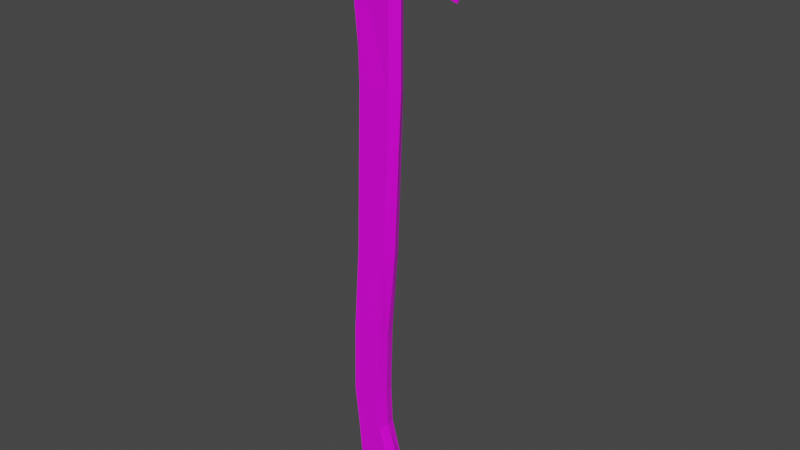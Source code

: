 # Source: FireAxe.blend  (saved by Blender 2.80.75; exported with 4.5.12 LTS)
import bpy
from mathutils import Matrix  # noqa: F401  (used for matrix-valued properties, if any)

bpy.ops.wm.read_factory_settings(use_empty=True)
scene = bpy.context.scene
scene.name = 'Scene'

# ---- collections
col_collection = bpy.data.collections.new('Collection'); scene.collection.children.link(col_collection)

# ---- images (referenced by path relative to the original .blend; pixels are not part of the script)
import os
ASSET_DIR = os.environ.get("B2B_ASSET_DIR", "")  # directory of the original .blend (textures are referenced by path, not embedded)
HERE = os.path.dirname(os.path.abspath(__file__))  # packed textures are extracted next to this script under _unpacked/

def load_image(name, relpath, width, height, colorspace="sRGB"):
    """Load a texture the original file referenced (path relative to the .blend, or extracted next to this script)."""
    p = next((c for c in (os.path.join(HERE, relpath), os.path.join(ASSET_DIR, relpath)) if relpath and os.path.exists(c)), "")
    if p:
        img = bpy.data.images.load(p, check_existing=True)
        img.name = name
    else:  # same state as the original file: an image datablock whose file is absent (Cycles renders it pink)
        img = bpy.data.images.new(name, width, height)
        img.source = "FILE"
        img.filepath = "//" + (relpath or name)
    img.colorspace_settings.name = colorspace
    return img
img_woodhandle_256_png = load_image('WoodHandle_256.png', 'FireAxe.png', 1024, 1024, 'sRGB')
img_material_base_color = load_image('Material Base Color', '', 1024, 1024, 'sRGB')

# ---- materials (node trees are filled in below, after node groups)
mat_material = bpy.data.materials.new('Material')
mat_material.alpha_threshold = 0.0
mat_material.use_transparent_shadow = False
mat_material.line_color = (0.0, 0.0, 0.0, 1.0)

# ---- material node trees
mat_material.use_nodes = True; mat_material.node_tree.nodes.clear()
_N = mat_material.node_tree.nodes; _L = mat_material.node_tree.links
n0 = _N.new('ShaderNodeOutputMaterial'); n0.name = 'Material Output'; n0.location = (300, 300)
n1 = _N.new('ShaderNodeBsdfPrincipled'); n1.name = 'Principled BSDF'; n1.location = (10, 300)
n1.distribution = 'GGX'
n1.subsurface_method = 'BURLEY'
n1.inputs[2].default_value = 0.4
n1.inputs[3].default_value = 1.45
n1.inputs[27].default_value = (0.0, 0.0, 0.0, 1.0)
n1.inputs[28].default_value = 1.0
n2 = _N.new('ShaderNodeTexImage'); n2.name = 'Image Texture'; n2.location = (-356, 253)
n2.image = img_woodhandle_256_png
n2.interpolation = 'Cubic'
n3 = _N.new('ShaderNodeTexImage'); n3.name = 'Image Texture.001'; n3.location = (0, 0)
n3.image = img_material_base_color
_L.new(n1.outputs[0], n0.inputs[0])
_L.new(n2.outputs[0], n1.inputs[0])
n0.is_active_output = True

# ---- world
world_world = bpy.data.worlds.new('World'); scene.world = world_world
world_world.use_nodes = True; world_world.node_tree.nodes.clear()
_N = world_world.node_tree.nodes; _L = world_world.node_tree.links
n0 = _N.new('ShaderNodeOutputWorld'); n0.name = 'World Output'; n0.location = (300, 300)
n1 = _N.new('ShaderNodeBackground'); n1.name = 'Background'; n1.location = (10, 300)
n1.inputs[0].default_value = (0.05088, 0.05088, 0.05088, 1.0)
_L.new(n1.outputs[0], n0.inputs[0])
n0.is_active_output = True
world_world.color = (0.05088, 0.05088, 0.05088)
world_world.use_sun_shadow = False
world_world.sun_shadow_jitter_overblur = 0.0

# ---- meshes
me_cube = bpy.data.meshes.new('Cube')
me_cube.from_pydata([(0.1859, -0.07789, 1.0), (0.1375, -0.07789, -0.2826), (0.1859, 0.07789, 1.0), (0.1375, 0.07789, -0.2826), (-0.07766, -0.07789, 1.0), (-0.1152, -0.07789, -0.286), (-0.07766, 0.07789, 1.0), (-0.1152, 0.07789, -0.286), (-0.1636, -0.07789, -1.002), (-0.1636, 0.07789, -1.002), (0.07885, -0.07789, -0.9987), (0.07885, 0.07789, -0.9987), (-0.175, -0.07789, -1.56), (-0.175, 0.07789, -1.56), (0.0651, -0.07789, -1.524), (0.0651, 0.07789, -1.524), (-0.1134, -0.07789, -2.193), (-0.1134, 0.07789, -2.193), (0.1696, -0.07789, -2.187), (0.1696, 0.07789, -2.187), (-0.1393, 0.07789, -1.881), (0.07775, 0.07789, -1.844), (-0.1393, -0.07789, -1.881), (0.07775, -0.07789, -1.844), (-0.07819, -0.07789, -2.376), (-0.07819, 0.07789, -2.376), (0.03342, -0.07789, -2.394), (0.03342, 0.07789, -2.394), (0.1859, 0.07789, 1.84), (-0.07766, 0.05929, 1.84), (0.1859, -0.07789, 1.84), (-0.07766, -0.05929, 1.84), (0.1859, 0.07789, 1.84), (-0.07766, 0.05929, 1.84), (0.1859, -0.07789, 1.84), (-0.07766, -0.05929, 1.84), (-0.09525, 0.06595, 1.299), (-0.09525, -0.06595, 1.299), (-0.1525, 0.05929, 1.84), (-0.1525, -0.05929, 1.84), (0.1859, 0.07789, 2.337), (-0.07766, 0.05929, 2.337), (0.1859, -0.07789, 2.337), (-0.07766, -0.05929, 2.337), (0.3823, -0.07789, 1.84), (0.3823, 0.07789, 1.84), (0.7552, 0.0045, 1.84), (0.7552, -0.0045, 1.84), (0.7552, -0.0045, 1.84), (0.7552, 0.0045, 1.84), (0.7552, -0.0045, 2.337), (0.7552, 0.0045, 2.337), (0.3823, -0.07789, 2.337), (0.3823, 0.07789, 2.337), (0.7276, -0.0045, 2.384), (0.7276, 0.0045, 2.384), (0.7552, -0.0045, 2.337), (0.7552, 0.0045, 2.337), (0.7551, 0.0045, 2.337), (0.7878, 0.0045, 2.238), (0.7551, -0.0045, 2.337), (0.7878, -0.0045, 2.238), (0.8002, -0.0045, 1.942), (0.8002, 0.0045, 1.942), (0.8066, -0.0045, 2.103), (0.8066, 0.0045, 2.103), (0.3823, -0.07789, 1.84), (0.3823, 0.07789, 1.84), (0.6877, -0.0045, 1.704), (0.6877, 0.0045, 1.704), (-0.07766, 0.05929, 1.84), (-0.07766, -0.05929, 1.84), (-0.1525, 0.05929, 1.84), (-0.1525, -0.05929, 1.84), (-0.366, 0.05929, 1.84), (-0.366, -0.05929, 1.84), (-0.366, 0.05929, 2.337), (-0.366, -0.05929, 2.337), (-0.1408, 0.0, -0.286), (0.2289, 0.0, 1.0), (-0.0947, 0.0, 1.0), (0.1695, 0.0, -0.2826), (-0.2003, 0.0, -1.002), (0.09747, 0.0, -0.9987), (-0.2142, 0.0, -1.56), (0.08059, 0.0, -1.524), (-0.1385, 0.0, -2.193), (0.2089, 0.0, -2.187), (0.09613, 0.0, -1.844), (-0.1704, 0.0, -1.881), (-0.09534, 0.0, -2.376), (0.0417, 0.0, -2.394), (0.2289, 0.0, 1.84), (-0.07766, 0.0, 1.84), (0.1859, 0.0, 1.84), (-0.07766, 0.0, 1.84), (-0.1215, -3.725e-08, 1.299), (-0.1525, 0.0, 1.84), (0.1859, 0.0, 2.337), (-0.07766, 0.0, 2.337), (0.3823, 0.0, 1.84), (0.7552, 0.0, 1.84), (0.7552, 0.0, 2.337), (0.3823, 0.0, 2.337), (0.7276, 0.0, 2.384), (0.7552, 0.0, 2.337), (0.7552, 0.0, 1.84), (0.7551, 0.0, 2.337), (0.7878, 0.0, 2.238), (0.8002, 0.0, 1.942), (0.8066, 0.0, 2.103), (0.3823, 0.0, 1.84), (0.6877, 0.0, 1.704), (-0.07766, 0.0, 1.84), (-0.1525, 0.0, 1.84), (-0.366, 0.0, 1.84), (-0.366, 0.0, 2.337)], [], [(0, 30, 31, 4), (3, 7, 6, 2), (78, 5, 4, 80), (78, 82, 8, 5), (81, 3, 2, 79), (5, 1, 0, 4), (8, 12, 14, 10), (81, 83, 11, 3), (5, 8, 10, 1), (3, 11, 9, 7), (21, 19, 17, 20), (11, 15, 13, 9), (82, 84, 12, 8), (83, 85, 15, 11), (19, 27, 25, 17), (89, 86, 16, 22), (88, 87, 19, 21), (22, 16, 18, 23), (12, 22, 23, 14), (85, 88, 21, 15), (84, 89, 22, 12), (15, 21, 20, 13), (90, 25, 27, 91), (86, 90, 24, 16), (87, 91, 27, 19), (16, 24, 26, 18), (93, 95, 33, 29), (6, 29, 28, 2), (93, 113, 71, 31), (79, 92, 30, 0), (34, 42, 43, 35), (29, 33, 32, 28), (30, 34, 35, 31), (92, 94, 34, 30), (96, 97, 38, 36), (6, 36, 38, 29), (80, 96, 36, 6), (31, 39, 37, 4), (98, 40, 41, 99), (94, 100, 44, 34), (33, 74, 76, 41), (33, 41, 40, 32), (53, 51, 49, 45), (34, 44, 52, 42), (98, 103, 53, 40), (40, 53, 45, 32), (48, 47, 56, 50), (50, 54, 52), (44, 48, 50, 52), (49, 69, 67, 45), (103, 104, 55, 53), (47, 61, 60, 56), (53, 55, 51), (102, 104, 54, 50), (101, 106, 47, 48), (51, 57, 46, 49), (102, 105, 57, 51), (108, 107, 60, 61), (57, 58, 59, 46), (47, 62, 64, 61), (105, 107, 58, 57), (109, 110, 64, 62), (108, 110, 65, 59), (59, 65, 63, 46), (106, 109, 62, 47), (111, 112, 68, 66), (101, 112, 69, 49), (44, 66, 68, 48), (100, 111, 66, 44), (113, 114, 73, 71), (31, 71, 73, 39), (38, 72, 70, 29), (97, 114, 72, 38), (115, 116, 76, 74), (95, 115, 74, 33), (43, 77, 75, 35), (99, 116, 77, 43), (41, 76, 116, 99), (35, 75, 115, 95), (75, 77, 116, 115), (39, 73, 114, 97), (70, 72, 114, 113), (45, 67, 111, 100), (48, 68, 112, 101), (67, 69, 112, 111), (46, 63, 109, 106), (61, 64, 110, 108), (63, 65, 110, 109), (56, 60, 107, 105), (59, 58, 107, 108), (50, 56, 105, 102), (49, 46, 106, 101), (51, 55, 104, 102), (52, 54, 104, 103), (42, 52, 103, 98), (32, 45, 100, 94), (42, 98, 99, 43), (4, 37, 96, 80), (37, 39, 97, 96), (28, 32, 94, 92), (2, 28, 92, 79), (29, 70, 113, 93), (31, 35, 95, 93), (18, 26, 91, 87), (17, 25, 90, 86), (24, 90, 91, 26), (13, 20, 89, 84), (14, 23, 88, 85), (23, 18, 87, 88), (20, 17, 86, 89), (10, 14, 85, 83), (9, 13, 84, 82), (1, 10, 83, 81), (1, 81, 79, 0), (7, 9, 82, 78), (7, 78, 80, 6)])
_uv = me_cube.uv_layers.new(name='UVMap')
_uv.uv.foreach_set('vector', [0.2896, 0.2154, 0.2879, 0.0283, 0.183, 0.02859, 0.1846, 0.2157, 0.126, 0.4987, 0.02537, 0.4977, 0.03772, 0.7843, 0.1427, 0.7846, 0.9013, 0.494, 0.8703, 0.4937, 0.8703, 0.7796, 0.9013, 0.7798, 0.9013, 0.494, 0.9013, 0.3351, 0.8703, 0.3348, 0.8703, 0.4937, 0.9671, 0.4911, 0.9981, 0.4927, 0.9981, 0.2121, 0.9671, 0.2099, 0.1722, 0.5023, 0.2729, 0.5013, 0.2896, 0.2154, 0.1846, 0.2157, 0.1544, 0.6619, 0.151, 0.7863, 0.2466, 0.7779, 0.251, 0.6609, 0.9671, 0.4911, 0.9671, 0.6501, 0.9981, 0.651, 0.9981, 0.4927, 0.1722, 0.5023, 0.1544, 0.6619, 0.251, 0.6609, 0.2729, 0.5013, 0.126, 0.4987, 0.1041, 0.3391, 0.007552, 0.3381, 0.02537, 0.4977, 0.1054, 0.1507, 0.1427, 0.07438, 0.03, 0.07287, 0.01904, 0.1423, 0.1041, 0.3391, 0.09973, 0.2221, 0.004156, 0.2137, 0.007552, 0.3381, 0.9013, 0.3351, 0.9013, 0.211, 0.8703, 0.2106, 0.8703, 0.3348, 0.9671, 0.6501, 0.9671, 0.7648, 0.9981, 0.7656, 0.9981, 0.651, 0.1427, 0.07438, 0.08889, 0.0283, 0.04439, 0.03213, 0.03, 0.07287, 0.9013, 0.1392, 0.9013, 0.06951, 0.8703, 0.06927, 0.8703, 0.1389, 0.9671, 0.8335, 0.9671, 0.9021, 0.9981, 0.9041, 0.9981, 0.8344, 0.1659, 0.8577, 0.1769, 0.9271, 0.2896, 0.9256, 0.2523, 0.8493, 0.151, 0.7863, 0.1659, 0.8577, 0.2523, 0.8493, 0.2466, 0.7779, 0.9671, 0.7648, 0.9671, 0.8335, 0.9981, 0.8344, 0.9981, 0.7656, 0.9013, 0.211, 0.9013, 0.1392, 0.8703, 0.1389, 0.8703, 0.2106, 0.09973, 0.2221, 0.1054, 0.1507, 0.01904, 0.1423, 0.004156, 0.2137, 0.5272, 0.3295, 0.5339, 0.3469, 0.5789, 0.3469, 0.5822, 0.3295, 0.9013, 0.06951, 0.9013, 0.02834, 0.8703, 0.02817, 0.8703, 0.06927, 0.9671, 0.9021, 0.9671, 0.9554, 0.9981, 0.9558, 0.9981, 0.9041, 0.1769, 0.9271, 0.1913, 0.9679, 0.2357, 0.9717, 0.2896, 0.9256, 0.0, 0.0, 0.0, 0.0, 0.0, 0.0, 0.0, 0.0, 0.03772, 0.7843, 0.03619, 0.9714, 0.141, 0.9717, 0.1427, 0.7846, 0.0, 0.0, 0.0, 0.0, 0.0, 0.0, 0.0, 0.0, 0.9671, 0.2099, 0.9671, 0.02784, 0.9361, 0.03004, 0.9361, 0.2121, 0.8062, 0.1347, 0.6082, 0.1347, 0.6081, 0.1933, 0.8062, 0.1933, 0.0, 0.0, 0.0, 0.0, 0.0, 0.0, 0.0, 0.0, 0.0, 0.0, 0.0, 0.0, 0.0, 0.0, 0.0, 0.0, 0.6352, 0.2834, 0.6523, 0.2834, 0.6523, 0.2661, 0.6523, 0.2661, 0.9013, 0.8466, 0.9013, 0.9673, 0.9249, 0.9673, 0.9276, 0.8463, 0.03772, 0.7843, 0.03022, 0.8509, 0.006394, 0.9713, 0.03619, 0.9714, 0.9013, 0.7798, 0.9013, 0.8466, 0.9276, 0.8463, 0.9323, 0.7796, 0.183, 0.02859, 0.1533, 0.02866, 0.1771, 0.1491, 0.1846, 0.2157, 0.3266, 0.3953, 0.3577, 0.3953, 0.3502, 0.3366, 0.3266, 0.3366, 0.5584, 0.3098, 0.5584, 0.2663, 0.5274, 0.2663, 0.5274, 0.3098, 0.356, 0.1933, 0.356, 0.2575, 0.554, 0.2575, 0.554, 0.1933, 0.356, 0.1933, 0.554, 0.1933, 0.554, 0.1347, 0.3559, 0.1347, 0.554, 0.09097, 0.554, 0.007501, 0.356, 0.007501, 0.3559, 0.09097, 0.8062, 0.1347, 0.8062, 0.09097, 0.6082, 0.09097, 0.6082, 0.1347, 0.3266, 0.3953, 0.3266, 0.439, 0.3577, 0.439, 0.3577, 0.3953, 0.554, 0.1347, 0.554, 0.09097, 0.3559, 0.09097, 0.3559, 0.1347, 0.0, 0.0, 0.0, 0.0, 0.0, 0.0, 0.0, 0.0, 0.6081, 0.007501, 0.5892, 0.01366, 0.6082, 0.09097, 0.8062, 0.09097, 0.8061, 0.007501, 0.6081, 0.007501, 0.6082, 0.09097, 0.356, 0.007501, 0.3019, 0.02254, 0.3559, 0.09097, 0.3559, 0.09097, 0.3266, 0.439, 0.3266, 0.5162, 0.3284, 0.5162, 0.3577, 0.439, 0.6124, 0.2684, 0.5994, 0.3571, 0.6124, 0.3791, 0.6124, 0.3791, 0.554, 0.09097, 0.5729, 0.01366, 0.554, 0.007501, 0.5089, 0.3419, 0.5089, 0.333, 0.5071, 0.333, 0.5071, 0.3419, 0.0, 0.0, 0.0, 0.0, 0.0, 0.0, 0.0, 0.0, 0.0, 0.0, 0.0, 0.0, 0.0, 0.0, 0.0, 0.0, 0.0, 0.0, 0.0, 0.0, 0.0, 0.0, 0.0, 0.0, 0.6548, 0.2881, 0.6548, 0.2683, 0.653, 0.2683, 0.653, 0.2881, 0.6341, 0.2684, 0.6341, 0.2684, 0.6211, 0.2904, 0.6341, 0.3791, 0.6124, 0.2684, 0.5945, 0.2911, 0.5919, 0.327, 0.5994, 0.3571, 0.5878, 0.3122, 0.5877, 0.3122, 0.5877, 0.3132, 0.5878, 0.3132, 0.6548, 0.3516, 0.6548, 0.3163, 0.653, 0.3163, 0.653, 0.3516, 0.6548, 0.2881, 0.6548, 0.3163, 0.6566, 0.3163, 0.6566, 0.2881, 0.6211, 0.2904, 0.6136, 0.3204, 0.6162, 0.3564, 0.6341, 0.3791, 0.6548, 0.376, 0.6548, 0.3516, 0.653, 0.3516, 0.653, 0.376, 0.4425, 0.2672, 0.4425, 0.3382, 0.4443, 0.3382, 0.4735, 0.2672, 0.5858, 0.3121, 0.5858, 0.3451, 0.5876, 0.3451, 0.5876, 0.3121, 0.8062, 0.09097, 0.8063, 0.09097, 0.8603, 0.02254, 0.8061, 0.007501, 0.5877, 0.3295, 0.5877, 0.3295, 0.5877, 0.3122, 0.5877, 0.3122, 0.4763, 0.3467, 0.5061, 0.3467, 0.5061, 0.3335, 0.4763, 0.3335, 0.0, 0.0, 0.0, 0.0, 0.0, 0.0, 0.0, 0.0, 0.0, 0.0, 0.0, 0.0, 0.0, 0.0, 0.0, 0.0, 0.0, 0.0, 0.0, 0.0, 0.0, 0.0, 0.0, 0.0, 0.3846, 0.2684, 0.3846, 0.379, 0.4082, 0.379, 0.4082, 0.2684, 0.5005, 0.267, 0.5005, 0.3308, 0.5241, 0.3308, 0.5241, 0.267, 0.6081, 0.1933, 0.6081, 0.2575, 0.8062, 0.2575, 0.8062, 0.1933, 0.3266, 0.3366, 0.3266, 0.2724, 0.303, 0.2724, 0.303, 0.3366, 0.3502, 0.3366, 0.3502, 0.2724, 0.3266, 0.2724, 0.3266, 0.3366, 0.4768, 0.267, 0.4768, 0.3308, 0.5005, 0.3308, 0.5005, 0.267, 0.3609, 0.2684, 0.3609, 0.379, 0.3846, 0.379, 0.3846, 0.2684, 0.0, 0.0, 0.0, 0.0, 0.0, 0.0, 0.0, 0.0, 0.4763, 0.3599, 0.5061, 0.3599, 0.5061, 0.3467, 0.4763, 0.3467, 0.5877, 0.3469, 0.5877, 0.3469, 0.5877, 0.3295, 0.5877, 0.3295, 0.584, 0.3121, 0.584, 0.3451, 0.5858, 0.3451, 0.5858, 0.3121, 0.4115, 0.2672, 0.4407, 0.3382, 0.4425, 0.3382, 0.4425, 0.2672, 0.6566, 0.376, 0.6566, 0.3516, 0.6548, 0.3516, 0.6548, 0.376, 0.653, 0.2881, 0.653, 0.3163, 0.6548, 0.3163, 0.6548, 0.2881, 0.6566, 0.3516, 0.6566, 0.3163, 0.6548, 0.3163, 0.6548, 0.3516, 0.5878, 0.3112, 0.5877, 0.3112, 0.5877, 0.3122, 0.5878, 0.3122, 0.6566, 0.2881, 0.6566, 0.2683, 0.6548, 0.2683, 0.6548, 0.2881, 0.0, 0.0, 0.0, 0.0, 0.0, 0.0, 0.0, 0.0, 0.0, 0.0, 0.0, 0.0, 0.0, 0.0, 0.0, 0.0, 0.5107, 0.3419, 0.5107, 0.333, 0.5089, 0.333, 0.5089, 0.3419, 0.2956, 0.439, 0.3248, 0.5162, 0.3266, 0.5162, 0.3266, 0.439, 0.2956, 0.3953, 0.2956, 0.439, 0.3266, 0.439, 0.3266, 0.3953, 0.5894, 0.3098, 0.5894, 0.2663, 0.5584, 0.2663, 0.5584, 0.3098, 0.2956, 0.3953, 0.3266, 0.3953, 0.3266, 0.3366, 0.303, 0.3366, 0.8703, 0.7796, 0.875, 0.8463, 0.9013, 0.8466, 0.9013, 0.7798, 0.875, 0.8463, 0.8777, 0.9673, 0.9013, 0.9673, 0.9013, 0.8466, 0.6523, 0.3008, 0.6523, 0.3008, 0.6523, 0.2834, 0.6352, 0.2834, 0.9981, 0.2121, 0.9981, 0.03004, 0.9671, 0.02784, 0.9671, 0.2099, 0.0, 0.0, 0.0, 0.0, 0.0, 0.0, 0.0, 0.0, 0.0, 0.0, 0.0, 0.0, 0.0, 0.0, 0.0, 0.0, 0.9361, 0.9041, 0.9361, 0.9558, 0.9671, 0.9554, 0.9671, 0.9021, 0.9323, 0.06927, 0.9323, 0.02817, 0.9013, 0.02834, 0.9013, 0.06951, 0.5339, 0.3122, 0.5272, 0.3295, 0.5822, 0.3295, 0.5789, 0.3122, 0.9323, 0.2106, 0.9323, 0.1389, 0.9013, 0.1392, 0.9013, 0.211, 0.9361, 0.7656, 0.9361, 0.8344, 0.9671, 0.8335, 0.9671, 0.7648, 0.9361, 0.8344, 0.9361, 0.9041, 0.9671, 0.9021, 0.9671, 0.8335, 0.9323, 0.1389, 0.9323, 0.06927, 0.9013, 0.06951, 0.9013, 0.1392, 0.9361, 0.651, 0.9361, 0.7656, 0.9671, 0.7648, 0.9671, 0.6501, 0.9323, 0.3348, 0.9323, 0.2106, 0.9013, 0.211, 0.9013, 0.3351, 0.9361, 0.4927, 0.9361, 0.651, 0.9671, 0.6501, 0.9671, 0.4911, 0.9361, 0.4927, 0.9671, 0.4911, 0.9671, 0.2099, 0.9361, 0.2121, 0.9323, 0.4937, 0.9323, 0.3348, 0.9013, 0.3351, 0.9013, 0.494, 0.9323, 0.4937, 0.9013, 0.494, 0.9013, 0.7798, 0.9323, 0.7796])
me_cube.materials.append(mat_material)
me_cube.use_remesh_preserve_volume = False
me_cube.use_remesh_preserve_attributes = False
me_cube.use_mirror_vertex_groups = False
me_cube.update()

# ---- objects
ob_axe = bpy.data.objects.new('Axe', me_cube)

# ---- transforms, parenting, visibility, modifiers, constraints
ob_axe.location = (0.0, 0.0, 0.0)
ob_axe.lock_rotations_4d = False
ob_axe.empty_display_type = 'ARROWS'
ob_axe.lineart.crease_threshold = 0.0

# ---- collection membership
col_collection.objects.link(ob_axe)

# ---- scene / render settings (as saved in the file)
scene.frame_start = 1; scene.frame_end = 250; scene.frame_set(1)
scene.render.engine = 'BLENDER_EEVEE_NEXT'
scene.cycles.use_denoising = False
scene.cycles.samples = 128
scene.cycles.sampling_pattern = 'TABULATED_SOBOL'
scene.cycles.use_adaptive_sampling = False
scene.cycles.use_light_tree = False
scene.view_settings.view_transform = 'Filmic'
bpy.context.view_layer.update()

# ---- added for rendering (the .blend has no active camera and no usable light): camera, sun
cam_auto = bpy.data.cameras.new('AutoCamera')
cam_auto.lens = 50.0
cam_auto.sensor_width = 36.0
cam_auto.clip_end = 1000.0
ob_auto_camera = bpy.data.objects.new('AutoCamera', cam_auto)
scene.collection.objects.link(ob_auto_camera)
ob_auto_camera.location = (4.77421, -5.46469, 3.63847)
ob_auto_camera.rotation_euler = (1.09748, -7.21219e-08, 0.694738)
scene.camera = ob_auto_camera
light_auto_sun = bpy.data.lights.new('AutoSun', 'SUN')
light_auto_sun.energy = 3.0
light_auto_sun.angle = 0.0523599
ob_auto_sun = bpy.data.objects.new('AutoSun', light_auto_sun)
scene.collection.objects.link(ob_auto_sun)
ob_auto_sun.rotation_euler = (0.872665, 0.174533, 0.523599)
bpy.context.view_layer.update()
